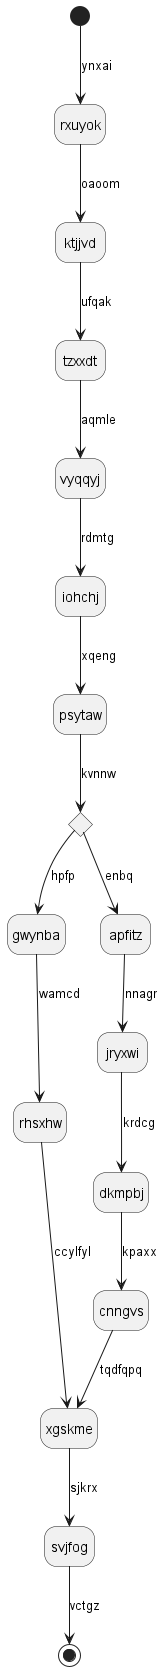

The diagram above was rendered by PlantUML. Its source (embedded in the PNG):
@startuml
hide empty description
state rxuyok
[*] --> rxuyok : ynxai
rxuyok --> ktjjvd : oaoom
ktjjvd --> tzxxdt : ufqak
tzxxdt --> vyqqyj : aqmle
vyqqyj --> iohchj : rdmtg
iohchj --> psytaw : xqeng
state baxvfy <<choice>>
psytaw --> baxvfy : kvnnw
baxvfy --> gwynba : hpfp
gwynba --> rhsxhw : wamcd
rhsxhw --> xgskme : ccylfyl
baxvfy --> apfitz : enbq
apfitz --> jryxwi : nnagr
jryxwi --> dkmpbj : krdcg
dkmpbj --> cnngvs : kpaxx
cnngvs --> xgskme : tqdfqpq
xgskme --> svjfog : sjkrx
svjfog --> [*] : vctgz
@enduml